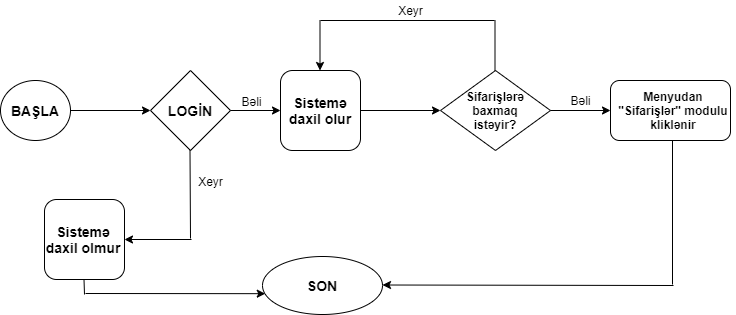

The diagram above was exported from draw.io. Its source (the exported page's mxGraphModel, read from the mxfile embedded in the PNG):
<mxGraphModel dx="1038" dy="585" grid="0" gridSize="10" guides="1" tooltips="1" connect="1" arrows="1" fold="1" page="1" pageScale="1" pageWidth="850" pageHeight="1100" background="#ffffff" math="0" shadow="0">
  <root>
    <mxCell id="0" />
    <mxCell id="1" parent="0" />
    <mxCell id="tvOCBR6KIkLuCwcUghEY-1" value="&lt;font style=&quot;font-size: 14px&quot;&gt;BAŞLA&lt;/font&gt;" style="ellipse;whiteSpace=wrap;html=1;fontStyle=1" vertex="1" parent="1">
      <mxGeometry x="90" y="100" width="70" height="60" as="geometry" />
    </mxCell>
    <mxCell id="tvOCBR6KIkLuCwcUghEY-3" value="&lt;font style=&quot;font-size: 14px&quot;&gt;LOGİN&lt;/font&gt;" style="rhombus;whiteSpace=wrap;html=1;fontStyle=1" vertex="1" parent="1">
      <mxGeometry x="240" y="90" width="80" height="80" as="geometry" />
    </mxCell>
    <mxCell id="tvOCBR6KIkLuCwcUghEY-6" value="" style="endArrow=none;html=1;" edge="1" parent="1">
      <mxGeometry width="50" height="50" relative="1" as="geometry">
        <mxPoint x="280" y="258" as="sourcePoint" />
        <mxPoint x="279.5" y="170" as="targetPoint" />
      </mxGeometry>
    </mxCell>
    <mxCell id="tvOCBR6KIkLuCwcUghEY-9" value="Xeyr" style="text;html=1;align=center;verticalAlign=middle;resizable=0;points=[];autosize=1;" vertex="1" parent="1">
      <mxGeometry x="280" y="191" width="40" height="20" as="geometry" />
    </mxCell>
    <mxCell id="tvOCBR6KIkLuCwcUghEY-10" value="" style="rounded=1;whiteSpace=wrap;html=1;" vertex="1" parent="1">
      <mxGeometry x="370" y="90" width="80" height="80" as="geometry" />
    </mxCell>
    <mxCell id="tvOCBR6KIkLuCwcUghEY-11" value="&lt;span style=&quot;font-size: 14px&quot;&gt;Sistemə daxil olur&lt;/span&gt;" style="text;html=1;strokeColor=none;fillColor=none;align=center;verticalAlign=middle;whiteSpace=wrap;rounded=0;fontStyle=1" vertex="1" parent="1">
      <mxGeometry x="370" y="110" width="80" height="40" as="geometry" />
    </mxCell>
    <mxCell id="tvOCBR6KIkLuCwcUghEY-13" value="" style="endArrow=classic;html=1;entryX=0;entryY=0.5;entryDx=0;entryDy=0;" edge="1" parent="1" target="tvOCBR6KIkLuCwcUghEY-11">
      <mxGeometry width="50" height="50" relative="1" as="geometry">
        <mxPoint x="320" y="130" as="sourcePoint" />
        <mxPoint x="370" y="80" as="targetPoint" />
      </mxGeometry>
    </mxCell>
    <mxCell id="tvOCBR6KIkLuCwcUghEY-14" value="" style="endArrow=classic;html=1;entryX=0;entryY=0.5;entryDx=0;entryDy=0;" edge="1" parent="1" target="tvOCBR6KIkLuCwcUghEY-15">
      <mxGeometry width="50" height="50" relative="1" as="geometry">
        <mxPoint x="450" y="130" as="sourcePoint" />
        <mxPoint x="520" y="130" as="targetPoint" />
      </mxGeometry>
    </mxCell>
    <mxCell id="tvOCBR6KIkLuCwcUghEY-15" value="" style="rhombus;whiteSpace=wrap;html=1;" vertex="1" parent="1">
      <mxGeometry x="530" y="90" width="110" height="80" as="geometry" />
    </mxCell>
    <mxCell id="tvOCBR6KIkLuCwcUghEY-16" value="&lt;font&gt;&lt;font style=&quot;font-size: 12px&quot;&gt;Sifarişlərə baxmaq istəyir?&lt;/font&gt;&lt;br&gt;&lt;/font&gt;" style="text;html=1;strokeColor=none;fillColor=none;align=center;verticalAlign=middle;whiteSpace=wrap;rounded=0;fontStyle=1" vertex="1" parent="1">
      <mxGeometry x="550" y="90" width="70" height="80" as="geometry" />
    </mxCell>
    <mxCell id="tvOCBR6KIkLuCwcUghEY-17" value="" style="endArrow=none;html=1;" edge="1" parent="1">
      <mxGeometry width="50" height="50" relative="1" as="geometry">
        <mxPoint x="584.5" y="90" as="sourcePoint" />
        <mxPoint x="584.5" y="40" as="targetPoint" />
      </mxGeometry>
    </mxCell>
    <mxCell id="tvOCBR6KIkLuCwcUghEY-19" value="" style="endArrow=none;html=1;" edge="1" parent="1">
      <mxGeometry width="50" height="50" relative="1" as="geometry">
        <mxPoint x="410" y="40" as="sourcePoint" />
        <mxPoint x="584" y="40" as="targetPoint" />
      </mxGeometry>
    </mxCell>
    <mxCell id="tvOCBR6KIkLuCwcUghEY-20" value="" style="endArrow=classic;html=1;" edge="1" parent="1">
      <mxGeometry width="50" height="50" relative="1" as="geometry">
        <mxPoint x="409.5" y="40" as="sourcePoint" />
        <mxPoint x="409.5" y="90" as="targetPoint" />
      </mxGeometry>
    </mxCell>
    <mxCell id="tvOCBR6KIkLuCwcUghEY-21" value="Xeyr" style="text;html=1;align=center;verticalAlign=middle;resizable=0;points=[];autosize=1;" vertex="1" parent="1">
      <mxGeometry x="480" y="20" width="40" height="20" as="geometry" />
    </mxCell>
    <mxCell id="tvOCBR6KIkLuCwcUghEY-22" value="" style="endArrow=classic;html=1;" edge="1" parent="1">
      <mxGeometry width="50" height="50" relative="1" as="geometry">
        <mxPoint x="640" y="130" as="sourcePoint" />
        <mxPoint x="700" y="130" as="targetPoint" />
      </mxGeometry>
    </mxCell>
    <mxCell id="tvOCBR6KIkLuCwcUghEY-23" value="" style="rounded=1;whiteSpace=wrap;html=1;" vertex="1" parent="1">
      <mxGeometry x="700" y="100" width="120" height="60" as="geometry" />
    </mxCell>
    <mxCell id="tvOCBR6KIkLuCwcUghEY-24" value="Menyudan &quot;Sifarişlər&quot; modulu kliklənir" style="text;html=1;strokeColor=none;fillColor=none;align=center;verticalAlign=middle;whiteSpace=wrap;rounded=0;fontStyle=1" vertex="1" parent="1">
      <mxGeometry x="701" y="95" width="124" height="70" as="geometry" />
    </mxCell>
    <mxCell id="tvOCBR6KIkLuCwcUghEY-25" value="Bəli" style="text;html=1;align=center;verticalAlign=middle;resizable=0;points=[];autosize=1;" vertex="1" parent="1">
      <mxGeometry x="650" y="110" width="40" height="20" as="geometry" />
    </mxCell>
    <mxCell id="tvOCBR6KIkLuCwcUghEY-29" value="" style="endArrow=classic;html=1;" edge="1" parent="1">
      <mxGeometry width="50" height="50" relative="1" as="geometry">
        <mxPoint x="763" y="305" as="sourcePoint" />
        <mxPoint x="472" y="304.5" as="targetPoint" />
      </mxGeometry>
    </mxCell>
    <mxCell id="tvOCBR6KIkLuCwcUghEY-42" value="" style="endArrow=classic;html=1;entryX=0;entryY=0.5;entryDx=0;entryDy=0;exitX=1;exitY=0.5;exitDx=0;exitDy=0;" edge="1" parent="1" source="tvOCBR6KIkLuCwcUghEY-1" target="tvOCBR6KIkLuCwcUghEY-3">
      <mxGeometry width="50" height="50" relative="1" as="geometry">
        <mxPoint x="160" y="140" as="sourcePoint" />
        <mxPoint x="210" y="90" as="targetPoint" />
      </mxGeometry>
    </mxCell>
    <mxCell id="tvOCBR6KIkLuCwcUghEY-44" value="" style="ellipse;whiteSpace=wrap;html=1;" vertex="1" parent="1">
      <mxGeometry x="352" y="276" width="120" height="58" as="geometry" />
    </mxCell>
    <mxCell id="tvOCBR6KIkLuCwcUghEY-45" value="SON" style="text;html=1;strokeColor=none;fillColor=none;align=center;verticalAlign=middle;whiteSpace=wrap;rounded=0;fontSize=14;fontStyle=1" vertex="1" parent="1">
      <mxGeometry x="392" y="295" width="40" height="20" as="geometry" />
    </mxCell>
    <mxCell id="tvOCBR6KIkLuCwcUghEY-50" value="" style="endArrow=none;html=1;fontSize=14;" edge="1" parent="1">
      <mxGeometry width="50" height="50" relative="1" as="geometry">
        <mxPoint x="762" y="304" as="sourcePoint" />
        <mxPoint x="762" y="160" as="targetPoint" />
      </mxGeometry>
    </mxCell>
    <mxCell id="tvOCBR6KIkLuCwcUghEY-51" value="Bəli" style="text;html=1;align=center;verticalAlign=middle;resizable=0;points=[];autosize=1;fontSize=12;" vertex="1" parent="1">
      <mxGeometry x="326" y="112" width="30" height="18" as="geometry" />
    </mxCell>
    <mxCell id="tvOCBR6KIkLuCwcUghEY-52" value="" style="rounded=1;whiteSpace=wrap;html=1;" vertex="1" parent="1">
      <mxGeometry x="134" y="219" width="80" height="80" as="geometry" />
    </mxCell>
    <mxCell id="tvOCBR6KIkLuCwcUghEY-53" value="&lt;span style=&quot;font-size: 14px&quot;&gt;Sistemə daxil olmur&lt;/span&gt;" style="text;html=1;strokeColor=none;fillColor=none;align=center;verticalAlign=middle;whiteSpace=wrap;rounded=0;fontStyle=1" vertex="1" parent="1">
      <mxGeometry x="134" y="239" width="78" height="40" as="geometry" />
    </mxCell>
    <mxCell id="tvOCBR6KIkLuCwcUghEY-55" value="" style="endArrow=classic;html=1;fontSize=12;entryX=0.023;entryY=0.641;entryDx=0;entryDy=0;entryPerimeter=0;" edge="1" parent="1" target="tvOCBR6KIkLuCwcUghEY-44">
      <mxGeometry width="50" height="50" relative="1" as="geometry">
        <mxPoint x="175" y="313" as="sourcePoint" />
        <mxPoint x="242" y="280" as="targetPoint" />
      </mxGeometry>
    </mxCell>
    <mxCell id="tvOCBR6KIkLuCwcUghEY-56" value="" style="endArrow=none;html=1;" edge="1" parent="1">
      <mxGeometry width="50" height="50" relative="1" as="geometry">
        <mxPoint x="174" y="314" as="sourcePoint" />
        <mxPoint x="173.5" y="299" as="targetPoint" />
      </mxGeometry>
    </mxCell>
    <mxCell id="tvOCBR6KIkLuCwcUghEY-57" value="" style="endArrow=classic;html=1;fontSize=12;" edge="1" parent="1">
      <mxGeometry width="50" height="50" relative="1" as="geometry">
        <mxPoint x="281" y="259" as="sourcePoint" />
        <mxPoint x="214" y="259" as="targetPoint" />
      </mxGeometry>
    </mxCell>
  </root>
</mxGraphModel>